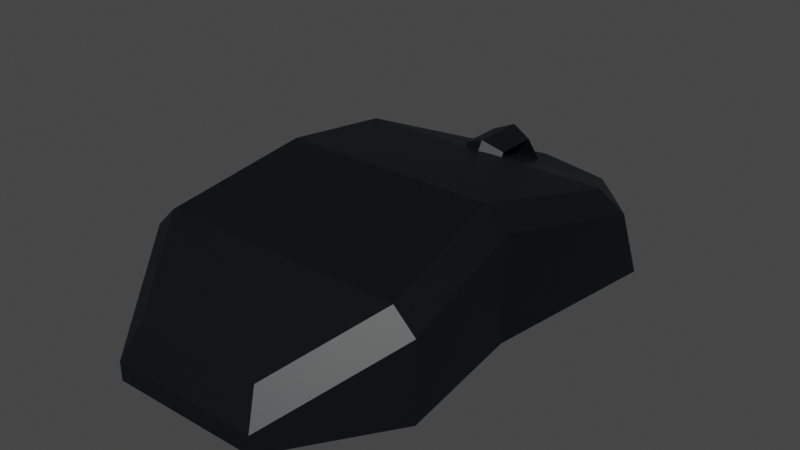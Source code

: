 # Source: Mouse1.blend  (saved by Blender 3.2.14; exported with 4.5.12 LTS)
import bpy
from mathutils import Matrix  # noqa: F401  (used for matrix-valued properties, if any)

bpy.ops.wm.read_factory_settings(use_empty=True)
scene = bpy.context.scene
scene.name = 'Scene'

# ---- collections
col_collection = bpy.data.collections.new('Collection'); scene.collection.children.link(col_collection)

# ---- materials (node trees are filled in below, after node groups)
mat_plasticmouse1 = bpy.data.materials.new('PlasticMouse1')
mat_plasticmouse1.use_transparent_shadow = False

# ---- material node trees
mat_plasticmouse1.use_nodes = True; mat_plasticmouse1.node_tree.nodes.clear()
_N = mat_plasticmouse1.node_tree.nodes; _L = mat_plasticmouse1.node_tree.links
n0 = _N.new('ShaderNodeBsdfPrincipled'); n0.name = 'Principled BSDF'; n0.location = (10, 300)
n0.distribution = 'GGX'
n0.subsurface_method = 'RANDOM_WALK_SKIN'
n0.inputs[0].default_value = (0.0003035, 0.001518, 0.003347, 1.0)
n0.inputs[3].default_value = 1.45
n0.inputs[27].default_value = (0.0, 0.0, 0.0, 1.0)
n0.inputs[28].default_value = 1.0
n1 = _N.new('ShaderNodeOutputMaterial'); n1.name = 'Material Output'; n1.location = (300, 300)
_L.new(n0.outputs[0], n1.inputs[0])
n1.is_active_output = True

# ---- world
world_world = bpy.data.worlds.new('World'); scene.world = world_world
world_world.use_nodes = True; world_world.node_tree.nodes.clear()
_N = world_world.node_tree.nodes; _L = world_world.node_tree.links
n0 = _N.new('ShaderNodeOutputWorld'); n0.name = 'World Output'; n0.location = (300, 300)
n1 = _N.new('ShaderNodeBackground'); n1.name = 'Background'; n1.location = (10, 300)
n1.inputs[0].default_value = (0.05088, 0.05088, 0.05088, 1.0)
_L.new(n1.outputs[0], n0.inputs[0])
n0.is_active_output = True
world_world.color = (0.05088, 0.05088, 0.05088)
world_world.use_sun_shadow = False
world_world.sun_shadow_jitter_overblur = 0.0

# ---- meshes
me_torus = bpy.data.meshes.new('Torus')
me_torus.from_pydata([(-9.281e-09, 0.03032, -0.01307), (0.007899, 0.03207, -0.009717), (-9.966e-09, 0.03383, -0.006367), (-0.007899, 0.03207, -0.009717), (-9.734e-09, 0.05072, -0.01309), (0.007899, 0.0484, -0.009738), (-1.024e-08, 0.04607, -0.006383), (-0.007899, 0.0484, -0.009738), (-1.145e-08, 0.05951, 0.003656), (0.007899, 0.05543, 0.003662), (-1.126e-08, 0.05135, 0.003667), (-0.007899, 0.05543, 0.003662), (-1.27e-08, 0.0479, 0.02043), (0.007899, 0.04614, 0.01708), (-1.202e-08, 0.04438, 0.01373), (-0.007899, 0.04614, 0.01708), (-1.225e-08, 0.0275, 0.02046), (0.007899, 0.02982, 0.0171), (-1.175e-08, 0.03214, 0.01375), (-0.007899, 0.02982, 0.0171), (-1.054e-08, 0.01871, 0.003709), (0.007899, 0.02279, 0.003704), (-1.072e-08, 0.02687, 0.003699), (-0.007899, 0.02279, 0.003704), (-0.04808, -0.02584, -0.01918), (0.04808, -0.02584, -0.01918), (-0.05392, -0.07621, -0.01918), (0.05392, -0.07621, -0.01918), (-0.02778, -0.1155, -0.01918), (0.02778, -0.1155, -0.01918), (-0.03506, 0.06864, -0.01918), (-0.0575, 0.04238, -0.01918), (0.03506, 0.06864, -0.01918), (0.0575, 0.04238, -0.01918), (6.16e-09, -0.02584, -0.01918), (6.16e-09, -0.02584, 0.0278), (6.16e-09, -0.07621, -0.01918), (6.16e-09, -0.07621, 0.01787), (6.16e-09, -0.1155, -0.01918), (-5.65e-10, 0.04238, -0.01918), (6.16e-09, 0.07881, -0.01918), (1.288e-08, 0.02652, 0.01665), (-0.04001, -0.02584, 0.0278), (-0.04808, -0.02584, 0.01985), (0.04808, -0.02584, 0.01985), (0.04001, -0.02584, 0.0278), (-0.05392, -0.07621, 0.009931), (-0.04583, -0.07621, 0.01787), (0.04583, -0.07621, 0.01787), (0.05392, -0.07621, 0.009931), (-0.02406, -0.1089, -0.0006097), (-0.02778, -0.1155, -0.01227), (0.02406, -0.1089, -0.0006097), (0.02778, -0.1155, -0.01227), (-0.03024, 0.06311, 0.001607), (-0.03506, 0.06864, -0.00955), (-0.0575, 0.03031, 0.008098), (-0.04942, 0.02652, 0.01665), (0.04942, 0.02652, 0.01665), (0.0575, 0.03031, 0.008098), (0.03024, 0.06311, 0.001607), (0.03506, 0.06864, -0.00955), (6.16e-09, -0.1155, -0.01226), (6.16e-09, -0.1089, -0.0006097), (7.111e-09, 0.07141, 0.0006159), (6.16e-09, 0.07881, -0.009552)], [], [(0, 4, 5, 1), (1, 5, 6, 2), (2, 6, 7, 3), (3, 7, 4, 0), (4, 8, 9, 5), (5, 9, 10, 6), (6, 10, 11, 7), (7, 11, 8, 4), (8, 12, 13, 9), (9, 13, 14, 10), (10, 14, 15, 11), (11, 15, 12, 8), (12, 16, 17, 13), (13, 17, 18, 14), (14, 18, 19, 15), (15, 19, 16, 12), (16, 20, 21, 17), (17, 21, 22, 18), (18, 22, 23, 19), (19, 23, 20, 16), (20, 0, 1, 21), (21, 1, 2, 22), (22, 2, 3, 23), (23, 3, 0, 20), (35, 42, 47, 37), (58, 41, 35, 45), (33, 59, 44, 25), (25, 44, 49, 27), (36, 27, 29, 38), (41, 57, 42, 35), (34, 25, 27, 36), (24, 43, 56, 31), (29, 53, 62, 38), (37, 47, 50, 63), (27, 49, 53, 29), (48, 37, 63, 52), (30, 55, 65, 40), (39, 31, 30, 40), (59, 33, 32, 61), (40, 65, 61, 32), (39, 33, 25, 34), (31, 39, 34, 24), (55, 30, 31, 56), (33, 39, 40, 32), (38, 62, 51, 28), (57, 41, 64, 54), (46, 26, 28, 51), (24, 34, 36, 26), (26, 36, 38, 28), (45, 35, 37, 48), (41, 58, 60, 64), (45, 48, 49, 44), (47, 42, 43, 46), (63, 50, 51, 62), (50, 47, 46, 51), (53, 49, 48, 52), (57, 54, 55, 56), (59, 61, 60, 58), (65, 55, 54, 64), (42, 57, 56, 43), (44, 59, 58, 45), (52, 63, 62, 53), (61, 65, 64, 60), (43, 24, 26, 46)])
_uv = me_torus.uv_layers.new(name='UVMap')
_uv.uv.foreach_set('vector', [0.5, 0.5, 0.6667, 0.5, 0.6667, 0.75, 0.5, 0.75, 0.5, 0.75, 0.6667, 0.75, 0.6667, 1.0, 0.5, 1.0, 0.5, 0.0, 0.6667, 0.0, 0.6667, 0.25, 0.5, 0.25, 0.5, 0.25, 0.6667, 0.25, 0.6667, 0.5, 0.5, 0.5, 0.6667, 0.5, 0.8333, 0.5, 0.8333, 0.75, 0.6667, 0.75, 0.6667, 0.75, 0.8333, 0.75, 0.8333, 1.0, 0.6667, 1.0, 0.6667, 0.0, 0.8333, 0.0, 0.8333, 0.25, 0.6667, 0.25, 0.6667, 0.25, 0.8333, 0.25, 0.8333, 0.5, 0.6667, 0.5, 0.8333, 0.5, 1.0, 0.5, 1.0, 0.75, 0.8333, 0.75, 0.8333, 0.75, 1.0, 0.75, 1.0, 1.0, 0.8333, 1.0, 0.8333, 0.0, 1.0, 0.0, 1.0, 0.25, 0.8333, 0.25, 0.8333, 0.25, 1.0, 0.25, 1.0, 0.5, 0.8333, 0.5, -1.11e-16, 0.5, 0.1667, 0.5, 0.1667, 0.75, -1.11e-16, 0.75, -1.11e-16, 0.75, 0.1667, 0.75, 0.1667, 1.0, -1.11e-16, 1.0, -1.11e-16, 0.0, 0.1667, 0.0, 0.1667, 0.25, -1.11e-16, 0.25, -1.11e-16, 0.25, 0.1667, 0.25, 0.1667, 0.5, -1.11e-16, 0.5, 0.1667, 0.5, 0.3333, 0.5, 0.3333, 0.75, 0.1667, 0.75, 0.1667, 0.75, 0.3333, 0.75, 0.3333, 1.0, 0.1667, 1.0, 0.1667, 0.0, 0.3333, 0.0, 0.3333, 0.25, 0.1667, 0.25, 0.1667, 0.25, 0.3333, 0.25, 0.3333, 0.5, 0.1667, 0.5, 0.3333, 0.5, 0.5, 0.5, 0.5, 0.75, 0.3333, 0.75, 0.3333, 0.75, 0.5, 0.75, 0.5, 1.0, 0.3333, 1.0, 0.3333, 0.0, 0.5, 0.0, 0.5, 0.25, 0.3333, 0.25, 0.3333, 0.25, 0.5, 0.25, 0.5, 0.5, 0.3333, 0.5, 0.75, 0.75, 0.854, 0.75, 0.8563, 0.75, 0.75, 0.75, 0.6426, 0.5741, 0.75, 0.5741, 0.75, 0.75, 0.646, 0.75, 0.375, 0.5741, 0.5653, 0.5741, 0.5794, 0.75, 0.375, 0.75, 0.375, 0.75, 0.5794, 0.75, 0.5714, 0.75, 0.375, 0.75, 0.25, 0.75, 0.375, 0.75, 0.375, 0.75, 0.25, 0.75, 0.75, 0.5741, 0.8574, 0.5741, 0.854, 0.75, 0.75, 0.75, 0.25, 0.75, 0.375, 0.75, 0.375, 0.75, 0.25, 0.75, 0.375, 0.0, 0.5794, 0.0, 0.5653, 0.1759, 0.375, 0.1759, 0.375, 0.75, 0.4914, 0.75, 0.4916, 0.875, 0.375, 0.875, 0.75, 0.75, 0.8563, 0.75, 0.8466, 0.75, 0.75, 0.75, 0.375, 0.75, 0.5714, 0.75, 0.4914, 0.75, 0.375, 0.75, 0.6437, 0.75, 0.75, 0.75, 0.75, 0.75, 0.6534, 0.75, 0.492, 0.3037, 0.501, 0.3037, 0.501, 0.375, 0.492, 0.375, 0.375, 0.375, 0.375, 0.2581, 0.492, 0.3037, 0.492, 0.375, 0.5653, 0.5741, 0.375, 0.5741, 0.492, 0.4463, 0.501, 0.4463, 0.492, 0.375, 0.501, 0.375, 0.501, 0.4463, 0.492, 0.4463, 0.25, 0.5741, 0.375, 0.5741, 0.375, 0.75, 0.25, 0.75, 0.125, 0.5741, 0.25, 0.5741, 0.25, 0.75, 0.125, 0.75, 0.501, 0.3037, 0.492, 0.3037, 0.375, 0.1759, 0.5653, 0.1759, 0.375, 0.4919, 0.375, 0.375, 0.492, 0.375, 0.492, 0.4463, 0.375, 0.875, 0.4916, 0.875, 0.4914, 1.0, 0.375, 1.0, 0.625, 0.2745, 0.625, 0.375, 0.5245, 0.375, 0.5276, 0.3136, 0.5714, 0.0, 0.375, 0.0, 0.375, 0.0, 0.4914, 0.0, 0.125, 0.75, 0.25, 0.75, 0.25, 0.75, 0.125, 0.75, 0.125, 0.75, 0.25, 0.75, 0.25, 0.75, 0.125, 0.75, 0.646, 0.75, 0.75, 0.75, 0.75, 0.75, 0.6437, 0.75, 0.625, 0.375, 0.625, 0.4755, 0.5276, 0.4364, 0.5245, 0.375, 0.646, 0.75, 0.6437, 0.75, 0.5714, 0.75, 0.5794, 0.75, 0.625, 0.0, 0.625, 0.0, 0.5794, 0.0, 0.5714, 0.0, 0.625, 0.875, 0.625, 0.9833, 0.4914, 1.0, 0.4916, 0.875, 0.625, 0.0, 0.625, 0.0, 0.5714, 0.0, 0.4914, 0.0, 0.4914, 0.75, 0.5714, 0.75, 0.6437, 0.75, 0.6534, 0.75, 0.6169, 0.1847, 0.5166, 0.2943, 0.501, 0.3037, 0.5653, 0.1759, 0.5653, 0.5741, 0.501, 0.4463, 0.5166, 0.4557, 0.6169, 0.5653, 0.501, 0.375, 0.501, 0.3037, 0.5276, 0.3136, 0.5245, 0.375, 0.625, 0.0, 0.625, 0.1701, 0.5653, 0.1759, 0.5794, 0.0, 0.5794, 0.75, 0.5653, 0.5741, 0.6426, 0.5741, 0.646, 0.75, 0.625, 0.7667, 0.625, 0.875, 0.4916, 0.875, 0.4914, 0.75, 0.501, 0.4463, 0.501, 0.375, 0.5245, 0.375, 0.5276, 0.4364, 0.5794, 0.0, 0.375, 0.0, 0.375, 0.0, 0.5714, 0.0])
me_torus.materials.append(mat_plasticmouse1)
me_torus.update()

# ---- objects
ob_mouse1 = bpy.data.objects.new('Mouse1', me_torus)

# ---- transforms, parenting, visibility, modifiers, constraints
ob_mouse1.location = (-6.688e-10, 3.5e-09, -2.709e-09)

# ---- collection membership
col_collection.objects.link(ob_mouse1)

# ---- scene / render settings (as saved in the file)
scene.frame_start = 1; scene.frame_end = 250; scene.frame_set(89)
scene.render.engine = 'BLENDER_EEVEE_NEXT'
scene.cycles.sampling_pattern = 'TABULATED_SOBOL'
scene.cycles.use_light_tree = False
scene.view_settings.view_transform = 'Filmic'
bpy.context.view_layer.update()

# ---- added for rendering (the .blend has no active camera and no usable light): camera, sun
cam_auto = bpy.data.cameras.new('AutoCamera')
cam_auto.lens = 50.0
cam_auto.sensor_width = 36.0
cam_auto.clip_end = 1000.0
ob_auto_camera = bpy.data.objects.new('AutoCamera', cam_auto)
scene.collection.objects.link(ob_auto_camera)
ob_auto_camera.location = (0.213342, -0.274334, 0.174984)
ob_auto_camera.rotation_euler = (1.09748, -7.21219e-08, 0.694738)
scene.camera = ob_auto_camera
light_auto_sun = bpy.data.lights.new('AutoSun', 'SUN')
light_auto_sun.energy = 3.0
light_auto_sun.angle = 0.0523599
ob_auto_sun = bpy.data.objects.new('AutoSun', light_auto_sun)
scene.collection.objects.link(ob_auto_sun)
ob_auto_sun.rotation_euler = (0.872665, 0.174533, 0.523599)
bpy.context.view_layer.update()
